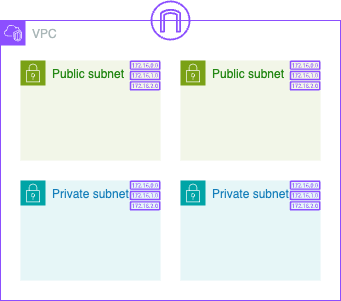

The diagram above was exported from draw.io. Its source (the exported page's mxGraphModel, read from the mxfile embedded in the PNG):
<mxGraphModel dx="636" dy="665" grid="1" gridSize="10" guides="1" tooltips="1" connect="1" arrows="1" fold="1" page="1" pageScale="1" pageWidth="827" pageHeight="1169" math="0" shadow="0">
  <root>
    <mxCell id="0" />
    <mxCell id="1" parent="0" />
    <mxCell id="2" value="VPC" style="points=[[0,0],[0.25,0],[0.5,0],[0.75,0],[1,0],[1,0.25],[1,0.5],[1,0.75],[1,1],[0.75,1],[0.5,1],[0.25,1],[0,1],[0,0.75],[0,0.5],[0,0.25]];outlineConnect=0;gradientColor=none;html=1;whiteSpace=wrap;fontSize=12;fontStyle=0;container=1;pointerEvents=0;collapsible=0;recursiveResize=0;shape=mxgraph.aws4.group;grIcon=mxgraph.aws4.group_vpc2;strokeColor=#8C4FFF;fillColor=none;verticalAlign=top;align=left;spacingLeft=30;fontColor=#AAB7B8;dashed=0;" vertex="1" parent="1">
      <mxGeometry x="20" y="40" width="340" height="280" as="geometry" />
    </mxCell>
    <mxCell id="3" value="Public subnet" style="points=[[0,0],[0.25,0],[0.5,0],[0.75,0],[1,0],[1,0.25],[1,0.5],[1,0.75],[1,1],[0.75,1],[0.5,1],[0.25,1],[0,1],[0,0.75],[0,0.5],[0,0.25]];outlineConnect=0;gradientColor=none;html=1;whiteSpace=wrap;fontSize=12;fontStyle=0;container=1;pointerEvents=0;collapsible=0;recursiveResize=0;shape=mxgraph.aws4.group;grIcon=mxgraph.aws4.group_security_group;grStroke=0;strokeColor=#7AA116;fillColor=#F2F6E8;verticalAlign=top;align=left;spacingLeft=30;fontColor=#248814;dashed=0;" vertex="1" parent="2">
      <mxGeometry x="20" y="40" width="140" height="100" as="geometry" />
    </mxCell>
    <mxCell id="8" value="" style="sketch=0;outlineConnect=0;fontColor=#232F3E;gradientColor=none;fillColor=#8C4FFF;strokeColor=none;dashed=0;verticalLabelPosition=bottom;verticalAlign=top;align=center;html=1;fontSize=12;fontStyle=0;aspect=fixed;pointerEvents=1;shape=mxgraph.aws4.route_table;" vertex="1" parent="3">
      <mxGeometry x="109.21000000000001" width="30.79" height="30" as="geometry" />
    </mxCell>
    <mxCell id="5" value="Public subnet" style="points=[[0,0],[0.25,0],[0.5,0],[0.75,0],[1,0],[1,0.25],[1,0.5],[1,0.75],[1,1],[0.75,1],[0.5,1],[0.25,1],[0,1],[0,0.75],[0,0.5],[0,0.25]];outlineConnect=0;gradientColor=none;html=1;whiteSpace=wrap;fontSize=12;fontStyle=0;container=1;pointerEvents=0;collapsible=0;recursiveResize=0;shape=mxgraph.aws4.group;grIcon=mxgraph.aws4.group_security_group;grStroke=0;strokeColor=#7AA116;fillColor=#F2F6E8;verticalAlign=top;align=left;spacingLeft=30;fontColor=#248814;dashed=0;" vertex="1" parent="2">
      <mxGeometry x="180" y="40" width="140" height="100" as="geometry" />
    </mxCell>
    <mxCell id="7" value="" style="sketch=0;outlineConnect=0;fontColor=#232F3E;gradientColor=none;fillColor=#8C4FFF;strokeColor=none;dashed=0;verticalLabelPosition=bottom;verticalAlign=top;align=center;html=1;fontSize=12;fontStyle=0;aspect=fixed;pointerEvents=1;shape=mxgraph.aws4.route_table;" vertex="1" parent="5">
      <mxGeometry x="109.20999999999998" width="30.79" height="30" as="geometry" />
    </mxCell>
    <mxCell id="4" value="Private subnet" style="points=[[0,0],[0.25,0],[0.5,0],[0.75,0],[1,0],[1,0.25],[1,0.5],[1,0.75],[1,1],[0.75,1],[0.5,1],[0.25,1],[0,1],[0,0.75],[0,0.5],[0,0.25]];outlineConnect=0;gradientColor=none;html=1;whiteSpace=wrap;fontSize=12;fontStyle=0;container=1;pointerEvents=0;collapsible=0;recursiveResize=0;shape=mxgraph.aws4.group;grIcon=mxgraph.aws4.group_security_group;grStroke=0;strokeColor=#00A4A6;fillColor=#E6F6F7;verticalAlign=top;align=left;spacingLeft=30;fontColor=#147EBA;dashed=0;" vertex="1" parent="2">
      <mxGeometry x="20" y="160" width="140" height="100" as="geometry" />
    </mxCell>
    <mxCell id="9" value="" style="sketch=0;outlineConnect=0;fontColor=#232F3E;gradientColor=none;fillColor=#8C4FFF;strokeColor=none;dashed=0;verticalLabelPosition=bottom;verticalAlign=top;align=center;html=1;fontSize=12;fontStyle=0;aspect=fixed;pointerEvents=1;shape=mxgraph.aws4.route_table;" vertex="1" parent="4">
      <mxGeometry x="109.21000000000001" width="30.79" height="30" as="geometry" />
    </mxCell>
    <mxCell id="6" value="Private subnet" style="points=[[0,0],[0.25,0],[0.5,0],[0.75,0],[1,0],[1,0.25],[1,0.5],[1,0.75],[1,1],[0.75,1],[0.5,1],[0.25,1],[0,1],[0,0.75],[0,0.5],[0,0.25]];outlineConnect=0;gradientColor=none;html=1;whiteSpace=wrap;fontSize=12;fontStyle=0;container=1;pointerEvents=0;collapsible=0;recursiveResize=0;shape=mxgraph.aws4.group;grIcon=mxgraph.aws4.group_security_group;grStroke=0;strokeColor=#00A4A6;fillColor=#E6F6F7;verticalAlign=top;align=left;spacingLeft=30;fontColor=#147EBA;dashed=0;" vertex="1" parent="2">
      <mxGeometry x="180" y="160" width="140" height="100" as="geometry" />
    </mxCell>
    <mxCell id="10" value="" style="sketch=0;outlineConnect=0;fontColor=#232F3E;gradientColor=none;fillColor=#8C4FFF;strokeColor=none;dashed=0;verticalLabelPosition=bottom;verticalAlign=top;align=center;html=1;fontSize=12;fontStyle=0;aspect=fixed;pointerEvents=1;shape=mxgraph.aws4.route_table;" vertex="1" parent="6">
      <mxGeometry x="109.20999999999998" width="30.79" height="30" as="geometry" />
    </mxCell>
    <mxCell id="11" value="" style="sketch=0;outlineConnect=0;fontColor=#232F3E;gradientColor=none;fillColor=#8C4FFF;strokeColor=none;dashed=0;verticalLabelPosition=bottom;verticalAlign=top;align=center;html=1;fontSize=12;fontStyle=0;aspect=fixed;pointerEvents=1;shape=mxgraph.aws4.internet_gateway;" vertex="1" parent="2">
      <mxGeometry x="150" y="-20" width="40" height="40" as="geometry" />
    </mxCell>
  </root>
</mxGraphModel>